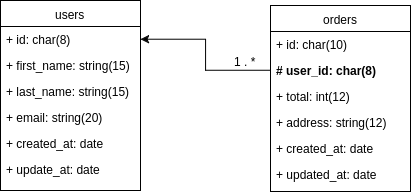

The diagram above was exported from draw.io. Its source (the exported page's mxGraphModel, read from the mxfile embedded in the PNG):
<mxGraphModel dx="657" dy="378" grid="1" gridSize="10" guides="1" tooltips="1" connect="1" arrows="1" fold="1" page="1" pageScale="1" pageWidth="850" pageHeight="1100" background="#ffffff" math="0" shadow="0">
  <root>
    <mxCell id="0" />
    <mxCell id="1" parent="0" />
    <mxCell id="2" value="&lt;font style=&quot;font-size: 12px&quot;&gt;users&lt;/font&gt;" style="swimlane;html=1;fontStyle=0;childLayout=stackLayout;horizontal=1;startSize=26;fillColor=none;horizontalStack=0;resizeParent=1;resizeLast=0;collapsible=1;marginBottom=0;swimlaneFillColor=#ffffff;fontSize=10;" vertex="1" parent="1">
      <mxGeometry x="200" y="75" width="140" height="190" as="geometry" />
    </mxCell>
    <mxCell id="3" value="+ id: char(8)" style="text;html=1;strokeColor=none;fillColor=none;align=left;verticalAlign=top;spacingLeft=4;spacingRight=4;whiteSpace=wrap;overflow=hidden;rotatable=0;points=[[0,0.5],[1,0.5]];portConstraint=eastwest;" vertex="1" parent="2">
      <mxGeometry y="26" width="140" height="26" as="geometry" />
    </mxCell>
    <mxCell id="4" value="+ first_name: string(15)" style="text;html=1;strokeColor=none;fillColor=none;align=left;verticalAlign=top;spacingLeft=4;spacingRight=4;whiteSpace=wrap;overflow=hidden;rotatable=0;points=[[0,0.5],[1,0.5]];portConstraint=eastwest;" vertex="1" parent="2">
      <mxGeometry y="52" width="140" height="26" as="geometry" />
    </mxCell>
    <mxCell id="5" value="+ last_name: string(15)" style="text;html=1;strokeColor=none;fillColor=none;align=left;verticalAlign=top;spacingLeft=4;spacingRight=4;whiteSpace=wrap;overflow=hidden;rotatable=0;points=[[0,0.5],[1,0.5]];portConstraint=eastwest;" vertex="1" parent="2">
      <mxGeometry y="78" width="140" height="26" as="geometry" />
    </mxCell>
    <mxCell id="6" value="+ email: string(20)" style="text;html=1;strokeColor=none;fillColor=none;align=left;verticalAlign=top;spacingLeft=4;spacingRight=4;whiteSpace=wrap;overflow=hidden;rotatable=0;points=[[0,0.5],[1,0.5]];portConstraint=eastwest;" vertex="1" parent="2">
      <mxGeometry y="104" width="140" height="26" as="geometry" />
    </mxCell>
    <mxCell id="7" value="+ created_at: date" style="text;html=1;strokeColor=none;fillColor=none;align=left;verticalAlign=top;spacingLeft=4;spacingRight=4;whiteSpace=wrap;overflow=hidden;rotatable=0;points=[[0,0.5],[1,0.5]];portConstraint=eastwest;" vertex="1" parent="2">
      <mxGeometry y="130" width="140" height="26" as="geometry" />
    </mxCell>
    <mxCell id="8" value="+ update_at: date" style="text;html=1;strokeColor=none;fillColor=none;align=left;verticalAlign=top;spacingLeft=4;spacingRight=4;whiteSpace=wrap;overflow=hidden;rotatable=0;points=[[0,0.5],[1,0.5]];portConstraint=eastwest;" vertex="1" parent="2">
      <mxGeometry y="156" width="140" height="26" as="geometry" />
    </mxCell>
    <mxCell id="9" value="&lt;font style=&quot;font-size: 12px&quot;&gt;orders&lt;/font&gt;" style="swimlane;html=1;fontStyle=0;childLayout=stackLayout;horizontal=1;startSize=26;fillColor=none;horizontalStack=0;resizeParent=1;resizeLast=0;collapsible=1;marginBottom=0;swimlaneFillColor=#ffffff;fontSize=10;" vertex="1" parent="1">
      <mxGeometry x="470" y="80" width="140" height="186" as="geometry" />
    </mxCell>
    <mxCell id="10" value="+ id: char(10)" style="text;html=1;strokeColor=none;fillColor=none;align=left;verticalAlign=top;spacingLeft=4;spacingRight=4;whiteSpace=wrap;overflow=hidden;rotatable=0;points=[[0,0.5],[1,0.5]];portConstraint=eastwest;" vertex="1" parent="9">
      <mxGeometry y="26" width="140" height="26" as="geometry" />
    </mxCell>
    <mxCell id="11" value="# user_id: char(8)" style="text;html=1;strokeColor=none;fillColor=none;align=left;verticalAlign=top;spacingLeft=4;spacingRight=4;whiteSpace=wrap;overflow=hidden;rotatable=0;points=[[0,0.5],[1,0.5]];portConstraint=eastwest;fontStyle=1" vertex="1" parent="9">
      <mxGeometry y="52" width="140" height="26" as="geometry" />
    </mxCell>
    <mxCell id="12" value="+ total: int(12)" style="text;html=1;strokeColor=none;fillColor=none;align=left;verticalAlign=top;spacingLeft=4;spacingRight=4;whiteSpace=wrap;overflow=hidden;rotatable=0;points=[[0,0.5],[1,0.5]];portConstraint=eastwest;" vertex="1" parent="9">
      <mxGeometry y="78" width="140" height="26" as="geometry" />
    </mxCell>
    <mxCell id="15" value="+ address: string(12)" style="text;html=1;strokeColor=none;fillColor=none;align=left;verticalAlign=top;spacingLeft=4;spacingRight=4;whiteSpace=wrap;overflow=hidden;rotatable=0;points=[[0,0.5],[1,0.5]];portConstraint=eastwest;" vertex="1" parent="9">
      <mxGeometry y="104" width="140" height="26" as="geometry" />
    </mxCell>
    <mxCell id="14" value="+ created_at: date" style="text;html=1;strokeColor=none;fillColor=none;align=left;verticalAlign=top;spacingLeft=4;spacingRight=4;whiteSpace=wrap;overflow=hidden;rotatable=0;points=[[0,0.5],[1,0.5]];portConstraint=eastwest;" vertex="1" parent="9">
      <mxGeometry y="130" width="140" height="26" as="geometry" />
    </mxCell>
    <mxCell id="16" value="+ updated_at: date" style="text;html=1;strokeColor=none;fillColor=none;align=left;verticalAlign=top;spacingLeft=4;spacingRight=4;whiteSpace=wrap;overflow=hidden;rotatable=0;points=[[0,0.5],[1,0.5]];portConstraint=eastwest;" vertex="1" parent="9">
      <mxGeometry y="156" width="140" height="26" as="geometry" />
    </mxCell>
    <mxCell id="17" style="edgeStyle=orthogonalEdgeStyle;rounded=0;html=1;exitX=0;exitY=0.5;jettySize=auto;orthogonalLoop=1;fontSize=10;" edge="1" parent="1" source="11" target="3">
      <mxGeometry relative="1" as="geometry" />
    </mxCell>
    <mxCell id="18" value="1 . *" style="text;html=1;align=center;fontStyle=0;verticalAlign=middle;spacingLeft=3;spacingRight=3;strokeColor=none;rotatable=0;points=[[0,0.5],[1,0.5]];portConstraint=eastwest;fontSize=12;" vertex="1" parent="1">
      <mxGeometry x="420" y="125" width="50" height="20" as="geometry" />
    </mxCell>
  </root>
</mxGraphModel>